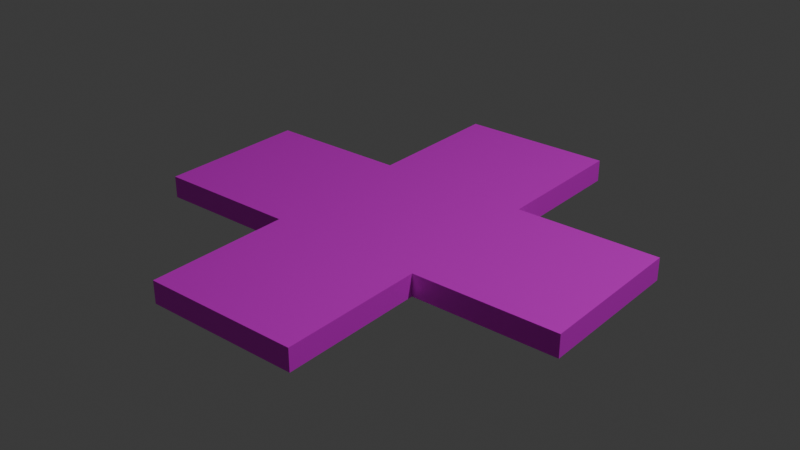 # Source: Player3Tile.blend  (saved by Blender 5.2.44; exported with 4.5.12 LTS)
import bpy
from mathutils import Matrix  # noqa: F401  (used for matrix-valued properties, if any)

bpy.ops.wm.read_factory_settings(use_empty=True)
scene = bpy.context.scene
scene.name = 'Scene'

# ---- collections
col_collection = bpy.data.collections.new('Collection'); scene.collection.children.link(col_collection)

# ---- images (referenced by path relative to the original .blend; pixels are not part of the script)
import os
ASSET_DIR = os.environ.get("B2B_ASSET_DIR", "")  # directory of the original .blend (textures are referenced by path, not embedded)
HERE = os.path.dirname(os.path.abspath(__file__))  # packed textures are extracted next to this script under _unpacked/

def load_image(name, relpath, width, height, colorspace="sRGB"):
    """Load a texture the original file referenced (path relative to the .blend, or extracted next to this script)."""
    p = next((c for c in (os.path.join(HERE, relpath), os.path.join(ASSET_DIR, relpath)) if relpath and os.path.exists(c)), "")
    if p:
        img = bpy.data.images.load(p, check_existing=True)
        img.name = name
    else:  # same state as the original file: an image datablock whose file is absent (Cycles renders it pink)
        img = bpy.data.images.new(name, width, height)
        img.source = "FILE"
        img.filepath = "//" + (relpath or name)
    img.colorspace_settings.name = colorspace
    return img
img_texture = load_image('+-Texture', '+-Texture.png', 1024, 1024, 'sRGB')

# ---- materials (node trees are filled in below, after node groups)
mat_material_001 = bpy.data.materials.new('Material.001')

# ---- material node trees
mat_material_001.use_nodes = True; mat_material_001.node_tree.nodes.clear()
_N = mat_material_001.node_tree.nodes; _L = mat_material_001.node_tree.links
n0 = _N.new('ShaderNodeBsdfPrincipled'); n0.name = 'Principled BSDF'; n0.location = (-200, 100)
n0.inputs[1].default_value = 0.3
n1 = _N.new('ShaderNodeOutputMaterial'); n1.name = 'Material Output'; n1.location = (200, 100)
n2 = _N.new('ShaderNodeTexImage'); n2.name = 'Image Texture'; n2.location = (-582, 141)
n2.image = img_texture
_L.new(n0.outputs[0], n1.inputs[0])
_L.new(n2.outputs[0], n0.inputs[0])
n1.is_active_output = True

# ---- world
world_world = bpy.data.worlds.new('World'); scene.world = world_world
world_world.use_nodes = True; world_world.node_tree.nodes.clear()
_N = world_world.node_tree.nodes; _L = world_world.node_tree.links
n0 = _N.new('ShaderNodeOutputWorld'); n0.name = 'World Output'; n0.location = (200, 100)
n1 = _N.new('ShaderNodeBackground'); n1.name = 'Background'; n1.location = (-200, 100)
n1.inputs[0].default_value = (0.05088, 0.05088, 0.05088, 1.0)
_L.new(n1.outputs[0], n0.inputs[0])
n0.is_active_output = True
world_world.color = (0.05088, 0.05088, 0.05088)
world_world.sun_shadow_jitter_overblur = 0.0

# ---- lights
light_light = bpy.data.lights.new('Light', 'POINT')
light_light.energy = 1000.0
light_light.shadow_soft_size = 0.1

# ---- meshes
me_plane = bpy.data.meshes.new('Plane')
me_plane.from_pydata([(2.98e-08, 1.0, 0.05), (2.98e-08, 0.0, 0.05), (1.0, 0.0, 0.05), (1.0, 0.35, 0.05), (2.98e-08, 0.35, 0.05), (0.35, 1.0, 0.05), (0.35, 0.0, 0.05), (0.35, 0.35, 0.05), (2.98e-08, 1.0, 0.0), (1.0, 0.0, 0.0), (0.35, 1.0, 0.0), (0.35, 0.35, 0.0), (1.0, 0.35, 0.0), (2.98e-08, 0.93, 0.05), (0.35, 0.93, 0.05), (0.35, 0.93, 0.0), (0.93, 0.0, 0.05), (0.93, 0.35, 0.05), (0.93, 0.35, 0.0), (2.98e-08, 0.28, 0.05), (1.0, 0.28, 0.05), (0.35, 0.28, 0.05), (0.93, 0.28, 0.05), (0.28, 1.0, 0.05), (0.28, 0.0, 0.05), (0.28, 0.35, 0.05), (0.28, 1.0, 0.0), (0.28, 0.93, 0.05), (0.28, 0.28, 0.05), (1.0, 0.28, 0.0), (2.98e-08, 1.0, 0.015), (0.35, 1.0, 0.015), (0.35, 0.35, 0.015), (1.0, 0.0, 0.015), (1.0, 0.35, 0.015), (0.35, 0.93, 0.015), (0.93, 0.35, 0.015), (0.28, 1.0, 0.015), (1.0, 0.28, 0.015)], [], [(22, 20, 3, 17), (28, 21, 7, 25), (27, 14, 5, 23), (37, 23, 5, 31), (35, 15, 10, 31), (36, 34, 12, 18), (38, 20, 2, 33), (32, 11, 15, 35), (25, 7, 14, 27), (32, 36, 18, 11), (21, 22, 17, 7), (6, 16, 22, 21), (24, 6, 21, 28), (16, 2, 20, 22), (1, 24, 28, 19), (4, 25, 27, 13), (30, 0, 23, 37), (13, 27, 23, 0), (19, 28, 25, 4), (34, 3, 20, 38), (12, 34, 38, 29), (8, 30, 37, 26), (7, 17, 36, 32), (7, 32, 35, 14), (29, 38, 33, 9), (17, 3, 34, 36), (14, 35, 31, 5), (26, 37, 31, 10)])
_uv = me_plane.uv_layers.new(name='UVMap')
_uv.uv.foreach_set('vector', [0.06087, 0.8614, 0.04395, 0.8919, 0.02199, 0.8749, 0.03005, 0.8471, 0.2229, 0.4968, 0.1906, 0.5305, 0.1504, 0.4971, 0.1905, 0.4635, 0.06143, 0.1323, 0.03053, 0.147, 0.02323, 0.1198, 0.04471, 0.1014, 0.03301, 0.08771, 0.04471, 0.1014, 0.02323, 0.1198, 0.009731, 0.1135, 0.009201, 0.1515, 6.922e-05, 0.1529, 0.001722, 0.1103, 0.009731, 0.1135, 0.009003, 0.8424, 0.008592, 0.8794, 0.0007528, 0.8821, 6.915e-05, 0.8409, 0.03086, 0.9072, 0.04395, 0.8919, 0.1719, 0.9763, 0.1611, 0.9929, 0.1264, 0.4971, 0.1164, 0.4971, 6.922e-05, 0.1529, 0.009201, 0.1515, 0.1905, 0.4635, 0.1504, 0.4971, 0.03053, 0.147, 0.06143, 0.1323, 0.1264, 0.4971, 0.009003, 0.8424, 6.915e-05, 0.8409, 0.1164, 0.4971, 0.1906, 0.5305, 0.06087, 0.8614, 0.03005, 0.8471, 0.1504, 0.4971, 0.3351, 0.6463, 0.1929, 0.942, 0.06087, 0.8614, 0.1906, 0.5305, 0.3624, 0.6129, 0.3351, 0.6463, 0.1906, 0.5305, 0.2229, 0.4968, 0.1929, 0.942, 0.1719, 0.9763, 0.04395, 0.8919, 0.06087, 0.8614, 0.4784, 0.4953, 0.3624, 0.6129, 0.2229, 0.4968, 0.3607, 0.3794, 0.3331, 0.3465, 0.1905, 0.4635, 0.06143, 0.1323, 0.1875, 0.05505, 0.1569, 0.006754, 0.1671, 0.02247, 0.04471, 0.1014, 0.03301, 0.08771, 0.1875, 0.05505, 0.06143, 0.1323, 0.04471, 0.1014, 0.1671, 0.02247, 0.3607, 0.3794, 0.2229, 0.4968, 0.1905, 0.4635, 0.3331, 0.3465, 0.008592, 0.8794, 0.02199, 0.8749, 0.04395, 0.8919, 0.03086, 0.9072, 0.0007528, 0.8821, 0.008592, 0.8794, 0.03086, 0.9072, 0.02515, 0.9133, 0.1525, 6.912e-05, 0.1569, 0.006754, 0.03301, 0.08771, 0.02772, 0.08163, 0.1504, 0.4971, 0.03005, 0.8471, 0.009003, 0.8424, 0.1264, 0.4971, 0.1504, 0.4971, 0.1264, 0.4971, 0.009201, 0.1515, 0.03053, 0.147, 0.02515, 0.9133, 0.03086, 0.9072, 0.1611, 0.9929, 0.1565, 0.9999, 0.03005, 0.8471, 0.02199, 0.8749, 0.008592, 0.8794, 0.009003, 0.8424, 0.03053, 0.147, 0.009201, 0.1515, 0.009731, 0.1135, 0.02323, 0.1198, 0.02772, 0.08163, 0.03301, 0.08771, 0.009731, 0.1135, 0.001722, 0.1103])
me_plane.materials.append(mat_material_001)
me_plane.use_paint_bone_selection = False
me_plane.use_paint_mask = True
me_plane.update()

# ---- objects
ob_light = bpy.data.objects.new('Light', light_light)
ob_tile = bpy.data.objects.new('+-Tile', me_plane)

# ---- transforms, parenting, visibility, modifiers, constraints
ob_light.location = (4.076, 1.005, 5.904)
ob_light.rotation_euler = (0.6503, 0.05522, 1.866)
ob_light.lock_rotations_4d = False
ob_light.empty_display_type = 'ARROWS'
ob_light.color = (0.0, 0.0, 0.0, 0.0)
ob_light.lineart.crease_threshold = 0.0
ob_tile.location = (0.0, 0.0, 0.0)
ob_tile.rotation_euler = (0.0, 6.283, -6.283)
_m = ob_tile.modifiers.new('Mirror', 'MIRROR')
_m.use_axis = (True, True, True)

# ---- collection membership
col_collection.objects.link(ob_light)
col_collection.objects.link(ob_tile)

# ---- scene / render settings (as saved in the file)
scene.frame_start = 1; scene.frame_end = 120; scene.frame_set(91)
scene.render.engine = 'BLENDER_EEVEE_NEXT'
scene.render.fps = 60
scene.render.bake_bias = 0.0
scene.render.bake_samples = 0
scene.cycles.sampling_pattern = 'TABULATED_SOBOL'
scene.eevee.use_volume_custom_range = False
scene.eevee.fast_gi_thickness_far = 0.0
bpy.context.view_layer.update()

# ---- added for rendering (the .blend has no active camera): camera
cam_auto = bpy.data.cameras.new('AutoCamera')
cam_auto.lens = 50.0
cam_auto.sensor_width = 36.0
cam_auto.clip_end = 1000.0
ob_auto_camera = bpy.data.objects.new('AutoCamera', cam_auto)
scene.collection.objects.link(ob_auto_camera)
ob_auto_camera.location = (2.61857, -3.14228, 2.09485)
ob_auto_camera.rotation_euler = (1.09748, -7.21219e-08, 0.694738)
scene.camera = ob_auto_camera
bpy.context.view_layer.update()
